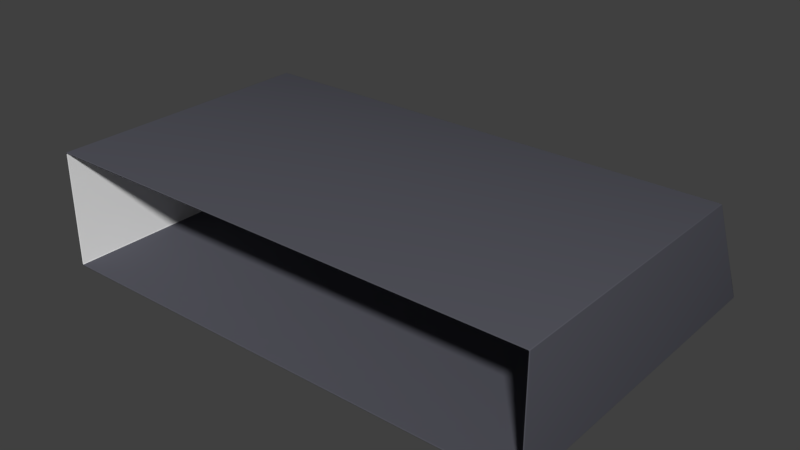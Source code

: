 # Source: TavanOnly.blend  (saved by Blender 2.79.0; exported with 4.5.12 LTS)
import bpy
from mathutils import Matrix  # noqa: F401  (used for matrix-valued properties, if any)

bpy.ops.wm.read_factory_settings(use_empty=True)
scene = bpy.context.scene
scene.name = 'Scene'

# ---- collections
col_collection_1 = bpy.data.collections.new('Collection 1'); scene.collection.children.link(col_collection_1)

# ---- materials (node trees are filled in below, after node groups)
mat_yer = bpy.data.materials.new('Yer')
mat_yer.alpha_threshold = 0.0
mat_yer.use_transparent_shadow = False
mat_yer.roughness = 0.5
mat_duvar = bpy.data.materials.new('Duvar')
mat_duvar.alpha_threshold = 0.0
mat_duvar.use_transparent_shadow = False
mat_duvar.roughness = 0.5
mat_tavan = bpy.data.materials.new('Tavan')
mat_tavan.alpha_threshold = 0.0
mat_tavan.use_transparent_shadow = False
mat_tavan.roughness = 0.5

# ---- material node trees
mat_yer.use_nodes = True; mat_yer.node_tree.nodes.clear()
_N = mat_yer.node_tree.nodes; _L = mat_yer.node_tree.links
n0 = _N.new('ShaderNodeOutputMaterial'); n0.name = 'Material Output'; n0.location = (300, 300)
n1 = _N.new('ShaderNodeBsdfDiffuse'); n1.name = 'Diffuse BSDF'; n1.location = (10, 300)
n1.inputs[0].default_value = (0.08976, 0.09098, 0.1107, 1.0)
_L.new(n1.outputs[0], n0.inputs[0])
n0.is_active_output = True
mat_duvar.use_nodes = True; mat_duvar.node_tree.nodes.clear()
_N = mat_duvar.node_tree.nodes; _L = mat_duvar.node_tree.links
n0 = _N.new('ShaderNodeOutputMaterial'); n0.name = 'Material Output'; n0.location = (300, 300)
n1 = _N.new('ShaderNodeBsdfDiffuse'); n1.name = 'Diffuse BSDF'; n1.location = (10, 300)
_L.new(n1.outputs[0], n0.inputs[0])
n0.is_active_output = True
mat_tavan.use_nodes = True; mat_tavan.node_tree.nodes.clear()
_N = mat_tavan.node_tree.nodes; _L = mat_tavan.node_tree.links
n0 = _N.new('ShaderNodeOutputMaterial'); n0.name = 'Material Output'; n0.location = (300, 300)
n1 = _N.new('ShaderNodeBsdfDiffuse'); n1.name = 'Diffuse BSDF'; n1.location = (10, 300)
_L.new(n1.outputs[0], n0.inputs[0])
n0.is_active_output = True

# ---- world
world_world = bpy.data.worlds.new('World'); scene.world = world_world
world_world.color = (0.05088, 0.05088, 0.05088)
world_world.use_sun_shadow = False
world_world.sun_shadow_jitter_overblur = 0.0
world_world.cycles.sampling_method = 'MANUAL'

# ---- meshes
me_plane_006 = bpy.data.meshes.new('Plane.006')
me_plane_006.from_pydata([(-1.674, -0.5989, 0.005), (-1.679, -0.6039, 0.002071), (-1.672, -0.6039, -0.005), (-1.669, -0.5989, 0.0), (-1.675, -0.6014, 0.004065), (-1.674, -0.5989, 0.002546), (-1.674, -0.6016, 0.00168), (-1.678, -0.6039, -0.0014), (-1.677, -0.6032, 0.003006), (-1.676, -0.6032, 0.0003593), (-1.671, -0.6032, -0.002548), (-1.676, -0.6039, -0.003951), (-1.674, -0.6032, -0.001499), (-1.672, -0.5989, 0.0007419), (-1.67, -0.6014, -0.0007402), (-1.673, -0.6016, 5.183e-05), (1.672, -0.6039, -0.005), (1.679, -0.6039, 0.002071), (1.674, -0.5989, 0.005), (1.669, -0.5989, 0.0), (1.676, -0.6039, -0.003951), (1.671, -0.6032, -0.002548), (1.674, -0.6032, -0.001499), (1.677, -0.6032, 0.003006), (1.678, -0.6039, -0.0014), (1.676, -0.6032, 0.0003594), (1.674, -0.5989, 0.002546), (1.675, -0.6014, 0.004065), (1.674, -0.6016, 0.00168), (1.67, -0.6014, -0.0007402), (1.672, -0.5989, 0.0007418), (1.673, -0.6016, 5.178e-05), (-1.674, 1.666, 0.005), (-1.669, 1.669, 0.0), (-1.672, 1.674, -0.005), (-1.679, 1.671, 0.0004801), (-1.674, 1.667, 0.002549), (-1.675, 1.669, 0.004166), (-1.674, 1.67, 0.001696), (-1.67, 1.672, -0.0007407), (-1.672, 1.668, 0.0007399), (-1.673, 1.671, 5.09e-05), (-1.674, 1.674, -0.003134), (-1.671, 1.674, -0.002547), (-1.673, 1.673, -0.001263), (-1.676, 1.671, 0.002542), (-1.677, 1.673, -0.001132), (-1.675, 1.672, 0.0004596), (1.674, 1.666, 0.005), (1.679, 1.671, 0.0004802), (1.672, 1.674, -0.005), (1.669, 1.669, 0.0), (1.675, 1.669, 0.004166), (1.674, 1.667, 0.002549), (1.674, 1.67, 0.001696), (1.677, 1.673, -0.001132), (1.676, 1.671, 0.002542), (1.675, 1.672, 0.0004596), (1.671, 1.674, -0.002547), (1.674, 1.674, -0.003134), (1.673, 1.673, -0.001263), (1.672, 1.668, 0.0007399), (1.67, 1.672, -0.0007407), (1.673, 1.671, 5.1e-05), (-1.672, -0.6039, 0.772), (-1.679, -0.6039, 0.765), (-1.674, -0.5989, 0.762), (-1.669, -0.5989, 0.767), (-1.676, -0.6039, 0.771), (-1.671, -0.6032, 0.7696), (-1.674, -0.6033, 0.7685), (-1.677, -0.6032, 0.764), (-1.678, -0.6039, 0.7684), (-1.676, -0.6033, 0.7667), (-1.674, -0.5989, 0.7645), (-1.675, -0.6014, 0.763), (-1.674, -0.6016, 0.7654), (-1.67, -0.6014, 0.7678), (-1.672, -0.5989, 0.7663), (-1.673, -0.6016, 0.767), (1.672, -0.6039, 0.772), (1.669, -0.5989, 0.767), (1.674, -0.5989, 0.762), (1.679, -0.6039, 0.765), (1.671, -0.6032, 0.7696), (1.676, -0.6039, 0.771), (1.674, -0.6033, 0.7685), (1.672, -0.5989, 0.7663), (1.67, -0.6014, 0.7678), (1.673, -0.6016, 0.767), (1.675, -0.6014, 0.763), (1.674, -0.5989, 0.7645), (1.674, -0.6016, 0.7654), (1.678, -0.6039, 0.7684), (1.677, -0.6032, 0.764), (1.676, -0.6033, 0.7667), (-1.673, 1.275, 0.772), (-1.669, 1.27, 0.767), (-1.674, 1.272, 0.762), (-1.679, 1.278, 0.7654), (-1.672, 1.274, 0.7696), (-1.675, 1.276, 0.7698), (-1.674, 1.275, 0.7682), (-1.672, 1.271, 0.7663), (-1.67, 1.273, 0.7678), (-1.673, 1.273, 0.767), (-1.675, 1.275, 0.7634), (-1.674, 1.272, 0.7645), (-1.674, 1.274, 0.7655), (-1.677, 1.277, 0.7674), (-1.677, 1.277, 0.7646), (-1.675, 1.276, 0.7664), (1.673, 1.275, 0.772), (1.679, 1.278, 0.7654), (1.674, 1.272, 0.762), (1.669, 1.27, 0.767), (1.675, 1.276, 0.7698), (1.672, 1.274, 0.7696), (1.674, 1.275, 0.7682), (1.677, 1.277, 0.7646), (1.677, 1.277, 0.7674), (1.675, 1.276, 0.7664), (1.674, 1.272, 0.7645), (1.675, 1.275, 0.7634), (1.674, 1.274, 0.7655), (1.67, 1.273, 0.7678), (1.672, 1.271, 0.7663), (1.673, 1.273, 0.767), (-1.681, -0.5989, -0.002074), (-1.676, -0.5989, -0.007073), (-1.669, -0.6039, -0.002071), (-1.676, -0.6039, 0.005), (-1.681, -0.5989, -0.004528), (-1.681, -0.6014, 0.0001774), (-1.68, -0.6016, -0.003409), (-1.674, -0.6014, -0.006336), (-1.679, -0.5989, -0.006332), (-1.678, -0.6016, -0.005573), (-1.673, -0.6039, -0.001022), (-1.672, -0.6032, -0.004517), (-1.676, -0.6033, -0.003773), (-1.679, -0.6032, 0.002749), (-1.675, -0.6039, 0.001529), (-1.678, -0.6033, -0.001377), (1.669, -0.6039, -0.002071), (1.676, -0.5989, -0.007073), (1.681, -0.5989, -0.002074), (1.676, -0.6039, 0.005), (1.672, -0.6032, -0.004517), (1.673, -0.6039, -0.001022), (1.676, -0.6033, -0.003773), (1.679, -0.5989, -0.006332), (1.674, -0.6014, -0.006336), (1.678, -0.6016, -0.005573), (1.681, -0.6014, 0.0001774), (1.681, -0.5989, -0.004528), (1.68, -0.6016, -0.003409), (1.675, -0.6039, 0.001529), (1.679, -0.6032, 0.002749), (1.678, -0.6033, -0.001377), (-1.68, 1.666, -0.003209), (-1.676, 1.671, 0.004309), (-1.67, 1.674, -0.003213), (-1.675, 1.669, -0.008211), (-1.679, 1.668, -0.0006474), (-1.679, 1.667, -0.005661), (-1.679, 1.67, -0.004363), (-1.674, 1.673, 0.002046), (-1.678, 1.67, 0.002096), (-1.677, 1.672, -0.001784), (-1.672, 1.674, -0.005662), (-1.672, 1.674, -0.000703), (-1.675, 1.673, -0.004379), (-1.678, 1.668, -0.00747), (-1.674, 1.672, -0.007473), (-1.677, 1.671, -0.006632), (1.68, 1.666, -0.003209), (1.675, 1.669, -0.008211), (1.67, 1.674, -0.003213), (1.676, 1.671, 0.004309), (1.679, 1.667, -0.005661), (1.679, 1.668, -0.0006474), (1.679, 1.67, -0.004363), (1.674, 1.672, -0.007473), (1.678, 1.668, -0.00747), (1.677, 1.671, -0.006632), (1.672, 1.674, -0.000703), (1.672, 1.674, -0.005662), (1.675, 1.673, -0.004379), (1.678, 1.67, 0.002096), (1.674, 1.673, 0.002046), (1.677, 1.672, -0.001784), (-1.669, -0.6039, 0.7691), (-1.676, -0.5989, 0.7741), (-1.681, -0.5989, 0.7691), (-1.676, -0.6039, 0.762), (-1.672, -0.6032, 0.7716), (-1.673, -0.6039, 0.7681), (-1.676, -0.6033, 0.7708), (-1.679, -0.5989, 0.7734), (-1.674, -0.6014, 0.7734), (-1.678, -0.6016, 0.7726), (-1.681, -0.6014, 0.7669), (-1.681, -0.5989, 0.7716), (-1.68, -0.6016, 0.7704), (-1.675, -0.6039, 0.7655), (-1.679, -0.6032, 0.7643), (-1.678, -0.6033, 0.7684), (1.669, -0.6039, 0.7691), (1.676, -0.6039, 0.762), (1.681, -0.5989, 0.7691), (1.676, -0.5989, 0.7741), (1.673, -0.6039, 0.7681), (1.672, -0.6032, 0.7716), (1.676, -0.6033, 0.7708), (1.679, -0.6032, 0.7643), (1.675, -0.6039, 0.7655), (1.678, -0.6033, 0.7684), (1.681, -0.5989, 0.7716), (1.681, -0.6014, 0.7669), (1.68, -0.6016, 0.7704), (1.674, -0.6014, 0.7734), (1.679, -0.5989, 0.7734), (1.678, -0.6016, 0.7726), (-1.668, 1.275, 0.7681), (-1.678, 1.278, 0.7642), (-1.682, 1.272, 0.7681), (-1.677, 1.27, 0.7731), (-1.671, 1.276, 0.7668), (-1.671, 1.274, 0.7706), (-1.675, 1.275, 0.7699), (-1.68, 1.277, 0.766), (-1.674, 1.277, 0.7653), (-1.678, 1.276, 0.7683), (-1.682, 1.272, 0.7706), (-1.682, 1.275, 0.7674), (-1.681, 1.274, 0.7701), (-1.674, 1.273, 0.7724), (-1.68, 1.271, 0.7724), (-1.678, 1.273, 0.7717), (1.668, 1.275, 0.7681), (1.677, 1.27, 0.7731), (1.682, 1.272, 0.7681), (1.678, 1.278, 0.7642), (1.671, 1.274, 0.7706), (1.671, 1.276, 0.7668), (1.675, 1.275, 0.7699), (1.68, 1.271, 0.7724), (1.674, 1.273, 0.7724), (1.678, 1.273, 0.7717), (1.682, 1.275, 0.7674), (1.682, 1.272, 0.7706), (1.681, 1.274, 0.7701), (1.674, 1.277, 0.7653), (1.68, 1.277, 0.766), (1.678, 1.276, 0.7683)], [], [(1, 131, 195, 65), (112, 240, 224, 96), (83, 209, 147, 17), (3, 33, 51, 19), (146, 210, 242, 176), (211, 193, 227, 241), (129, 145, 177, 163), (18, 48, 114, 82), (99, 225, 161, 35), (81, 115, 97, 67), (34, 162, 178, 50), (16, 144, 130, 2), (160, 226, 194, 128), (64, 192, 208, 80), (49, 179, 243, 113), (0, 5, 6, 4), (4, 6, 9, 8), (1, 8, 9, 7), (7, 9, 12, 11), (2, 11, 12, 10), (10, 12, 15, 14), (3, 14, 15, 13), (13, 15, 6, 5), (6, 15, 12, 9), (16, 21, 22, 20), (20, 22, 25, 24), (17, 24, 25, 23), (23, 25, 28, 27), (18, 27, 28, 26), (26, 28, 31, 30), (19, 30, 31, 29), (29, 31, 22, 21), (22, 31, 28, 25), (32, 37, 38, 36), (36, 38, 41, 40), (33, 40, 41, 39), (39, 41, 44, 43), (34, 43, 44, 42), (42, 44, 47, 46), (35, 46, 47, 45), (45, 47, 38, 37), (38, 47, 44, 41), (48, 53, 54, 52), (52, 54, 57, 56), (49, 56, 57, 55), (55, 57, 60, 59), (50, 59, 60, 58), (58, 60, 63, 62), (51, 62, 63, 61), (61, 63, 54, 53), (54, 63, 60, 57), (64, 69, 70, 68), (68, 70, 73, 72), (65, 72, 73, 71), (71, 73, 76, 75), (66, 75, 76, 74), (74, 76, 79, 78), (67, 78, 79, 77), (77, 79, 70, 69), (70, 79, 76, 73), (80, 85, 86, 84), (84, 86, 89, 88), (81, 88, 89, 87), (87, 89, 92, 91), (82, 91, 92, 90), (90, 92, 95, 94), (83, 94, 95, 93), (93, 95, 86, 85), (86, 95, 92, 89), (96, 101, 102, 100), (100, 102, 105, 104), (97, 104, 105, 103), (103, 105, 108, 107), (98, 107, 108, 106), (106, 108, 111, 110), (99, 110, 111, 109), (109, 111, 102, 101), (102, 111, 108, 105), (112, 117, 118, 116), (116, 118, 121, 120), (113, 120, 121, 119), (119, 121, 124, 123), (114, 123, 124, 122), (122, 124, 127, 126), (115, 126, 127, 125), (125, 127, 118, 117), (118, 127, 124, 121), (128, 133, 134, 132), (132, 134, 137, 136), (129, 136, 137, 135), (135, 137, 140, 139), (130, 139, 140, 138), (138, 140, 143, 142), (131, 142, 143, 141), (141, 143, 134, 133), (134, 143, 140, 137), (144, 149, 150, 148), (148, 150, 153, 152), (145, 152, 153, 151), (151, 153, 156, 155), (146, 155, 156, 154), (154, 156, 159, 158), (147, 158, 159, 157), (157, 159, 150, 149), (150, 159, 156, 153), (160, 165, 166, 164), (164, 166, 169, 168), (161, 168, 169, 167), (167, 169, 172, 171), (162, 171, 172, 170), (170, 172, 175, 174), (163, 174, 175, 173), (173, 175, 166, 165), (166, 175, 172, 169), (176, 181, 182, 180), (180, 182, 185, 184), (177, 184, 185, 183), (183, 185, 188, 187), (178, 187, 188, 186), (186, 188, 191, 190), (179, 190, 191, 189), (189, 191, 182, 181), (182, 191, 188, 185), (192, 197, 198, 196), (196, 198, 201, 200), (193, 200, 201, 199), (199, 201, 204, 203), (194, 203, 204, 202), (202, 204, 207, 206), (195, 206, 207, 205), (205, 207, 198, 197), (198, 207, 204, 201), (208, 213, 214, 212), (212, 214, 217, 216), (209, 216, 217, 215), (215, 217, 220, 219), (210, 219, 220, 218), (218, 220, 223, 222), (211, 222, 223, 221), (221, 223, 214, 213), (214, 223, 220, 217), (224, 229, 230, 228), (228, 230, 233, 232), (225, 232, 233, 231), (231, 233, 236, 235), (226, 235, 236, 234), (234, 236, 239, 238), (227, 238, 239, 237), (237, 239, 230, 229), (230, 239, 236, 233), (240, 245, 246, 244), (244, 246, 249, 248), (241, 248, 249, 247), (247, 249, 252, 251), (242, 251, 252, 250), (250, 252, 255, 254), (243, 254, 255, 253), (253, 255, 246, 245), (246, 255, 252, 249), (32, 36, 5, 0), (36, 40, 13, 5), (40, 33, 3, 13), (2, 10, 21, 16), (10, 14, 29, 21), (14, 3, 19, 29), (18, 26, 53, 48), (26, 30, 61, 53), (30, 19, 51, 61), (50, 58, 43, 34), (58, 62, 39, 43), (62, 51, 33, 39), (67, 77, 88, 81), (77, 69, 84, 88), (69, 64, 80, 84), (82, 90, 27, 18), (90, 94, 23, 27), (94, 83, 17, 23), (0, 4, 75, 66), (4, 8, 71, 75), (8, 1, 65, 71), (96, 100, 117, 112), (100, 104, 125, 117), (104, 97, 115, 125), (114, 122, 91, 82), (122, 126, 87, 91), (126, 115, 81, 87), (66, 74, 107, 98), (74, 78, 103, 107), (78, 67, 97, 103), (48, 52, 123, 114), (52, 56, 119, 123), (56, 49, 113, 119), (35, 45, 110, 99), (45, 37, 106, 110), (37, 32, 98, 106), (163, 173, 136, 129), (173, 165, 132, 136), (165, 160, 128, 132), (129, 135, 152, 145), (135, 139, 148, 152), (139, 130, 144, 148), (145, 151, 184, 177), (151, 155, 180, 184), (155, 146, 176, 180), (177, 183, 174, 163), (183, 187, 170, 174), (187, 178, 162, 170), (192, 196, 213, 208), (196, 200, 221, 213), (200, 193, 211, 221), (209, 215, 158, 147), (215, 219, 154, 158), (219, 210, 146, 154), (131, 141, 206, 195), (141, 133, 202, 206), (133, 128, 194, 202), (227, 237, 248, 241), (237, 229, 244, 248), (229, 224, 240, 244), (241, 247, 222, 211), (247, 251, 218, 222), (251, 242, 210, 218), (193, 199, 238, 227), (199, 203, 234, 238), (203, 194, 226, 234), (179, 189, 254, 243), (189, 181, 250, 254), (181, 176, 242, 250), (160, 164, 235, 226), (164, 168, 231, 235), (168, 161, 225, 231), (1, 7, 142, 131), (7, 11, 138, 142), (11, 2, 130, 138), (16, 20, 149, 144), (20, 24, 157, 149), (24, 17, 147, 157), (34, 42, 171, 162), (42, 46, 167, 171), (46, 35, 161, 167), (49, 55, 190, 179), (55, 59, 186, 190), (59, 50, 178, 186), (64, 68, 197, 192), (68, 72, 205, 197), (72, 65, 195, 205), (83, 93, 216, 209), (93, 85, 212, 216), (85, 80, 208, 212), (99, 109, 232, 225), (109, 101, 228, 232), (101, 96, 224, 228), (112, 116, 245, 240), (116, 120, 253, 245), (120, 113, 243, 253), (32, 0, 66, 98)])
me_plane_006.polygons.foreach_set('use_smooth', [True] * 256)
me_plane_006.polygons.foreach_set('material_index', [0, 0, 0, 0, 0, 0, 0, 1, 0, 2, 0, 0, 0, 0, 0, 1, 1, 0, 0, 0, 0, 0, 0, 1, 0, 0, 0, 0, 1, 1, 0, 0, 0, 1, 1, 0, 0, 0, 0, 0, 0, 1, 1, 1, 0, 0, 0, 0, 0, 0, 1, 0, 0, 0, 0, 1, 1, 0, 0, 0, 0, 0, 0, 0, 1, 1, 0, 0, 0, 0, 0, 0, 0, 1, 1, 0, 0, 0, 0, 0, 0, 0, 1, 1, 0, 0, 0, 0, 0, 0, 0, 0, 0, 0, 0, 0, 0, 0, 0, 0, 0, 0, 0, 0, 0, 0, 0, 0, 0, 0, 0, 0, 0, 0, 0, 0, 0, 0, 0, 0, 0, 0, 0, 0, 0, 0, 0, 0, 0, 0, 0, 0, 0, 0, 0, 0, 0, 0, 0, 0, 0, 0, 0, 0, 0, 0, 0, 0, 0, 0, 0, 0, 0, 0, 0, 0, 0, 0, 0, 1, 1, 0, 0, 0, 0, 1, 1, 0, 0, 0, 0, 0, 0, 0, 1, 1, 0, 1, 1, 0, 0, 0, 0, 1, 1, 0, 1, 1, 0, 1, 1, 0, 0, 0, 1, 0, 0, 0, 0, 0, 0, 0, 0, 0, 0, 0, 0, 0, 0, 0, 0, 0, 0, 0, 0, 0, 0, 0, 0, 0, 0, 0, 0, 0, 0, 0, 0, 0, 0, 0, 0, 0, 0, 0, 0, 0, 0, 0, 0, 0, 0, 0, 0, 0, 0, 0, 0, 0, 0, 0, 0, 0, 0, 0, 0, 1])
_uv = me_plane_006.uv_layers.new(name='UVMap')
_uv.uv.foreach_set('vector', [0.8513, 0.0, 0.8509, 0.0003701, 0.7618, 0.0003702, 0.7615, 1.507e-08, 0.6335, 0.8486, 0.633, 0.8479, 0.633, 0.4265, 0.6335, 0.4258, 0.7615, 0.4245, 0.7618, 0.4241, 0.8509, 0.4241, 0.8513, 0.4245, 0.538, 0.4225, 0.2695, 0.4225, 0.2695, 0.0006072, 0.538, 0.0006072, 0.9091, 0.9994, 0.8179, 0.9995, 0.8178, 0.763, 0.9089, 0.7132, 0.7601, 0.0006463, 0.7601, 0.4244, 0.5389, 0.4245, 0.5389, 0.0005372, 0.2689, 0.0005381, 0.2689, 0.4243, 0.0005051, 0.4241, 0.000505, 0.0007101, 0.9421, 0.0005451, 0.9422, 0.2867, 0.8527, 0.2371, 0.8526, 0.0006553, 0.6326, 0.425, 0.6325, 0.4252, 0.5396, 0.4254, 0.5392, 0.4251, 0.491, 0.8457, 0.2698, 0.8457, 0.2698, 0.4238, 0.491, 0.4238, 0.5385, 0.4259, 0.5387, 0.4261, 0.5387, 0.8483, 0.5385, 0.8485, 0.8521, 0.4236, 0.8517, 0.4232, 0.8517, 0.001264, 0.8521, 0.0008936, 0.9089, 0.7118, 0.8178, 0.662, 0.8179, 0.4256, 0.9091, 0.4256, 0.7606, 0.0008936, 0.761, 0.001264, 0.761, 0.4232, 0.7606, 0.4236, 0.5392, 0.8493, 0.5396, 0.849, 0.6325, 0.8492, 0.6326, 0.8494, 0.9994, 0.7118, 0.9997, 0.7118, 0.9998, 0.7121, 0.9995, 0.7121, 0.7266, 0.4256, 0.7263, 0.4257, 0.7261, 0.4255, 0.7265, 0.4253, 0.7264, 0.425, 0.7265, 0.4253, 0.7261, 0.4255, 0.7259, 0.4251, 0.7259, 0.4251, 0.7261, 0.4255, 0.7259, 0.4257, 0.7256, 0.4255, 0.7255, 0.4259, 0.7256, 0.4255, 0.7259, 0.4257, 0.7258, 0.426, 0.7258, 0.426, 0.7259, 0.4257, 0.7261, 0.4259, 0.726, 0.4262, 0.538, 0.4225, 0.5383, 0.4227, 0.5383, 0.423, 0.538, 0.4228, 0.9999, 0.7118, 1.0, 0.7121, 0.9998, 0.7121, 0.9997, 0.7118, 0.7263, 0.4257, 0.7261, 0.4259, 0.7259, 0.4257, 0.7261, 0.4255, 0.7255, 0.8486, 0.7258, 0.8485, 0.7259, 0.8488, 0.7256, 0.849, 0.7256, 0.849, 0.7259, 0.8488, 0.7261, 0.849, 0.7259, 0.8493, 0.7264, 0.8495, 0.7259, 0.8493, 0.7261, 0.849, 0.7265, 0.8492, 0.7265, 0.8492, 0.7261, 0.849, 0.7263, 0.8488, 0.7266, 0.8489, 0.9421, 0.0005451, 0.9422, 0.0002333, 0.9425, 0.0002114, 0.9424, 0.0005466, 0.9424, 0.0005466, 0.9425, 0.0002114, 0.9427, 0.0002152, 0.9426, 0.0005508, 0.538, 0.0006072, 0.538, 0.0002971, 0.5383, 0.0001877, 0.5383, 0.0004891, 0.726, 0.8483, 0.7261, 0.8486, 0.7259, 0.8488, 0.7258, 0.8485, 0.7259, 0.8488, 0.7261, 0.8486, 0.7263, 0.8488, 0.7261, 0.849, 0.9995, 0.4256, 0.9996, 0.4252, 0.9999, 0.425, 0.9998, 0.4254, 0.2698, 0.4231, 0.2694, 0.4231, 0.2693, 0.4229, 0.2697, 0.4228, 0.2695, 0.4225, 0.2697, 0.4228, 0.2693, 0.4229, 0.2693, 0.4226, 0.1927, 0.4259, 0.1926, 0.4256, 0.1927, 0.4255, 0.1929, 0.4258, 0.1932, 0.4257, 0.1929, 0.4258, 0.1927, 0.4255, 0.193, 0.4254, 0.193, 0.4254, 0.1927, 0.4255, 0.1925, 0.4253, 0.1927, 0.4251, 0.1925, 0.4249, 0.1927, 0.4251, 0.1925, 0.4253, 0.1923, 0.4251, 0.1923, 0.4251, 0.1925, 0.4253, 0.1923, 0.4254, 0.192, 0.4253, 0.1923, 0.4254, 0.1925, 0.4253, 0.1927, 0.4255, 0.1926, 0.4256, 0.9422, 0.2867, 0.9425, 0.2869, 0.9426, 0.2873, 0.9423, 0.2871, 0.192, 0.8487, 0.1923, 0.8486, 0.1925, 0.8487, 0.1923, 0.8489, 0.1925, 0.8491, 0.1923, 0.8489, 0.1925, 0.8487, 0.1927, 0.8489, 0.1927, 0.8489, 0.1925, 0.8487, 0.1927, 0.8485, 0.193, 0.8486, 0.1932, 0.8483, 0.193, 0.8486, 0.1927, 0.8485, 0.1929, 0.8482, 0.1929, 0.8482, 0.1927, 0.8485, 0.1926, 0.8484, 0.1927, 0.8481, 0.2695, 0.0006072, 0.2693, 0.0005109, 0.2693, 0.0002082, 0.2697, 0.0002974, 0.2697, 0.0002974, 0.2693, 0.0002082, 0.2694, 0.0, 0.2698, 6.883e-05, 0.1923, 0.8486, 0.1926, 0.8484, 0.1927, 0.8485, 0.1925, 0.8487, 0.8173, 0.4259, 0.817, 0.426, 0.8168, 0.4257, 0.8171, 0.4255, 0.8171, 0.4255, 0.8168, 0.4257, 0.8166, 0.4255, 0.8168, 0.4251, 0.8164, 0.425, 0.8168, 0.4251, 0.8166, 0.4255, 0.8163, 0.4253, 0.8163, 0.4253, 0.8166, 0.4255, 0.8165, 0.4257, 0.8162, 0.4256, 0.9099, 0.7117, 0.9098, 0.712, 0.9095, 0.712, 0.9096, 0.7117, 0.491, 0.4232, 0.4913, 0.4231, 0.4913, 0.4234, 0.491, 0.4235, 0.491, 0.4238, 0.491, 0.4235, 0.4913, 0.4234, 0.4913, 0.4237, 0.8167, 0.4262, 0.8166, 0.4259, 0.8168, 0.4257, 0.817, 0.426, 0.8168, 0.4257, 0.8166, 0.4259, 0.8165, 0.4257, 0.8166, 0.4255, 0.8173, 0.8486, 0.8171, 0.849, 0.8168, 0.8488, 0.817, 0.8485, 0.817, 0.8485, 0.8168, 0.8488, 0.8166, 0.8486, 0.8167, 0.8483, 0.491, 0.8457, 0.4913, 0.8458, 0.4913, 0.8461, 0.491, 0.846, 0.491, 0.846, 0.4913, 0.8461, 0.4913, 0.8463, 0.491, 0.8462, 0.8526, 0.0006553, 0.8523, 0.0006576, 0.8522, 0.0003227, 0.8525, 0.0003439, 0.8162, 0.8489, 0.8165, 0.8488, 0.8166, 0.849, 0.8163, 0.8492, 0.8164, 0.8495, 0.8163, 0.8492, 0.8166, 0.849, 0.8168, 0.8493, 0.8168, 0.8493, 0.8166, 0.849, 0.8168, 0.8488, 0.8171, 0.849, 0.8168, 0.8488, 0.8166, 0.849, 0.8165, 0.8488, 0.8166, 0.8486, 0.09676, 0.4256, 0.09703, 0.4253, 0.09721, 0.4255, 0.09704, 0.4257, 0.09704, 0.4257, 0.09721, 0.4255, 0.09733, 0.4256, 0.09723, 0.4259, 0.2698, 0.4238, 0.2695, 0.4236, 0.2694, 0.4234, 0.2697, 0.4235, 0.9095, 0.4754, 0.9094, 0.4751, 0.9096, 0.475, 0.9097, 0.4753, 0.91, 0.4752, 0.9097, 0.4753, 0.9096, 0.475, 0.9098, 0.4749, 0.9098, 0.4749, 0.9096, 0.475, 0.9094, 0.4748, 0.9097, 0.4747, 0.09758, 0.4248, 0.09765, 0.4251, 0.09742, 0.4253, 0.09732, 0.425, 0.09732, 0.425, 0.09742, 0.4253, 0.09721, 0.4255, 0.09703, 0.4253, 0.09721, 0.4255, 0.09742, 0.4253, 0.09752, 0.4254, 0.09733, 0.4256, 0.09676, 0.8484, 0.09704, 0.8482, 0.09721, 0.8485, 0.09703, 0.8486, 0.09703, 0.8486, 0.09721, 0.8485, 0.09742, 0.8487, 0.09732, 0.8489, 0.09758, 0.8492, 0.09732, 0.8489, 0.09742, 0.8487, 0.09765, 0.8489, 0.8524, 0.2376, 0.8521, 0.2375, 0.8523, 0.2373, 0.8525, 0.2374, 0.8527, 0.2371, 0.8525, 0.2374, 0.8523, 0.2373, 0.8524, 0.237, 0.8524, 0.237, 0.8523, 0.2373, 0.8521, 0.2372, 0.8522, 0.2369, 0.2698, 0.8457, 0.2697, 0.846, 0.2694, 0.8461, 0.2695, 0.8458, 0.09723, 0.8481, 0.09733, 0.8484, 0.09721, 0.8485, 0.09704, 0.8482, 0.09721, 0.8485, 0.09733, 0.8484, 0.09752, 0.8486, 0.09742, 0.8487, 0.9091, 0.4256, 0.9088, 0.4253, 0.9093, 0.4253, 0.9094, 0.4256, 0.2689, 0.0, 0.2693, 9.553e-05, 0.2693, 0.000369, 0.2689, 0.000228, 0.2689, 0.0005381, 0.2689, 0.000228, 0.2693, 0.000369, 0.2692, 0.0008223, 0.7255, 0.849, 0.7254, 0.8494, 0.7252, 0.8492, 0.7253, 0.8487, 0.725, 0.8484, 0.7253, 0.8487, 0.7252, 0.8492, 0.7249, 0.8488, 0.7249, 0.8488, 0.7252, 0.8492, 0.7249, 0.8495, 0.7246, 0.8491, 0.7242, 0.8493, 0.7246, 0.8491, 0.7249, 0.8495, 0.7244, 0.8496, 0.7244, 0.8496, 0.7249, 0.8495, 0.7252, 0.8497, 0.7247, 0.8498, 0.7252, 0.8497, 0.7249, 0.8495, 0.7252, 0.8492, 0.7254, 0.8494, 0.725, 0.4264, 0.7249, 0.426, 0.7252, 0.4256, 0.7253, 0.4262, 0.7253, 0.4262, 0.7252, 0.4256, 0.7254, 0.4254, 0.7255, 0.4258, 0.2689, 0.4243, 0.2692, 0.424, 0.2693, 0.4244, 0.2689, 0.4246, 0.2689, 0.4246, 0.2693, 0.4244, 0.2693, 0.4247, 0.2689, 0.4248, 0.9091, 0.9994, 0.9094, 0.9994, 0.9093, 0.9998, 0.9088, 0.9997, 0.7247, 0.425, 0.7252, 0.4251, 0.7249, 0.4253, 0.7244, 0.4252, 0.7242, 0.4256, 0.7244, 0.4252, 0.7249, 0.4253, 0.7246, 0.4257, 0.7246, 0.4257, 0.7249, 0.4253, 0.7252, 0.4256, 0.7249, 0.426, 0.7252, 0.4256, 0.7249, 0.4253, 0.7252, 0.4251, 0.7254, 0.4254, 0.9089, 0.7118, 0.9092, 0.7119, 0.909, 0.7123, 0.9086, 0.712, 0.9086, 0.712, 0.909, 0.7123, 0.9087, 0.7125, 0.9083, 0.7122, 0.09536, 0.4255, 0.09561, 0.4253, 0.09609, 0.4254, 0.09565, 0.4257, 0.09565, 0.4257, 0.09609, 0.4254, 0.09641, 0.4256, 0.09599, 0.426, 0.09629, 0.4262, 0.09599, 0.426, 0.09641, 0.4256, 0.09657, 0.426, 0.09657, 0.426, 0.09641, 0.4256, 0.09665, 0.4254, 0.09676, 0.4258, 0.000505, 0.0007101, 0.000215, 0.0008939, 0.0002705, 0.0004924, 0.0006246, 0.0004, 0.9094, 0.7121, 0.9093, 0.7124, 0.909, 0.7123, 0.9092, 0.7119, 0.09637, 0.4252, 0.09665, 0.4254, 0.09641, 0.4256, 0.09609, 0.4254, 0.9089, 0.7132, 0.9086, 0.713, 0.909, 0.7127, 0.9092, 0.7131, 0.9092, 0.7131, 0.909, 0.7127, 0.9093, 0.7126, 0.9094, 0.713, 0.0005051, 0.4241, 0.0006246, 0.4244, 0.0002705, 0.4243, 0.000215, 0.4239, 0.09676, 0.8488, 0.09665, 0.8492, 0.09641, 0.849, 0.09657, 0.8486, 0.09629, 0.8484, 0.09657, 0.8486, 0.09641, 0.849, 0.09599, 0.8487, 0.09599, 0.8487, 0.09641, 0.849, 0.09609, 0.8492, 0.09565, 0.8489, 0.09536, 0.8491, 0.09565, 0.8489, 0.09609, 0.8492, 0.09561, 0.8494, 0.9083, 0.7128, 0.9087, 0.7125, 0.909, 0.7127, 0.9086, 0.713, 0.09637, 0.8495, 0.09609, 0.8492, 0.09641, 0.849, 0.09665, 0.8492, 0.6339, 0.8484, 0.6341, 0.8488, 0.6337, 0.8492, 0.6337, 0.8487, 0.6337, 0.8487, 0.6337, 0.8492, 0.6335, 0.8494, 0.6335, 0.849, 0.7601, 0.4244, 0.7604, 0.4241, 0.7605, 0.4245, 0.7601, 0.4247, 0.8174, 0.4256, 0.8175, 0.4252, 0.8178, 0.4252, 0.8176, 0.4256, 0.8179, 0.4256, 0.8176, 0.4256, 0.8178, 0.4252, 0.8182, 0.4252, 0.6342, 0.8498, 0.6338, 0.8497, 0.634, 0.8495, 0.6345, 0.8496, 0.6348, 0.8493, 0.6345, 0.8496, 0.634, 0.8495, 0.6344, 0.8491, 0.6344, 0.8491, 0.634, 0.8495, 0.6337, 0.8492, 0.6341, 0.8488, 0.6337, 0.8492, 0.634, 0.8495, 0.6338, 0.8497, 0.6335, 0.8494, 0.6339, 0.4264, 0.6337, 0.4262, 0.6337, 0.4256, 0.6341, 0.426, 0.6341, 0.426, 0.6337, 0.4256, 0.634, 0.4253, 0.6344, 0.4257, 0.6348, 0.4256, 0.6344, 0.4257, 0.634, 0.4253, 0.6345, 0.4252, 0.6345, 0.4252, 0.634, 0.4253, 0.6338, 0.4251, 0.6342, 0.425, 0.8179, 0.9995, 0.8182, 0.9998, 0.8178, 0.9998, 0.8176, 0.9995, 0.8176, 0.9995, 0.8178, 0.9998, 0.8175, 0.9998, 0.8174, 0.9995, 0.7601, 0.0006463, 0.7601, 0.0003362, 0.7605, 0.0004775, 0.7604, 0.0009308, 0.6335, 0.4258, 0.6335, 0.4254, 0.6337, 0.4256, 0.6337, 0.4262, 0.6337, 0.4256, 0.6335, 0.4254, 0.6338, 0.4251, 0.634, 0.4253, 0.000534, 0.4266, 0.0002372, 0.4262, 0.000323, 0.4256, 0.0006983, 0.4262, 0.0006983, 0.4262, 0.000323, 0.4256, 0.0005156, 0.4252, 0.0008796, 0.4257, 0.00103, 0.4253, 0.0008796, 0.4257, 0.0005156, 0.4252, 0.0008112, 0.425, 0.0008112, 0.425, 0.0005156, 0.4252, 0.000289, 0.4249, 0.0006183, 0.4248, 0.8178, 0.662, 0.8179, 0.6623, 0.8175, 0.6622, 0.8175, 0.6619, 0.5388, 0.425, 0.5385, 0.4249, 0.5386, 0.4246, 0.5389, 0.4248, 0.5389, 0.4245, 0.5389, 0.4248, 0.5386, 0.4246, 0.5387, 0.4241, 0.0, 0.4257, 8.363e-05, 0.4252, 0.000323, 0.4256, 0.0002372, 0.4262, 0.000323, 0.4256, 8.363e-05, 0.4252, 0.000289, 0.4249, 0.0005156, 0.4252, 0.000534, 0.848, 0.0006983, 0.8485, 0.000323, 0.849, 0.0002373, 0.8484, 0.0002373, 0.8484, 0.000323, 0.849, 8.37e-05, 0.8494, 4.938e-08, 0.8489, 0.5389, 0.0005372, 0.5387, 0.0009287, 0.5386, 0.0004259, 0.5389, 0.0002275, 0.5389, 0.0002275, 0.5386, 0.0004259, 0.5385, 0.0001142, 0.5388, 0.0, 0.8178, 0.763, 0.8175, 0.7631, 0.8175, 0.7628, 0.8179, 0.7627, 0.0006183, 0.8498, 0.000289, 0.8497, 0.0005157, 0.8494, 0.0008113, 0.8496, 0.00103, 0.8493, 0.0008113, 0.8496, 0.0005157, 0.8494, 0.0008797, 0.8489, 0.0008797, 0.8489, 0.0005157, 0.8494, 0.000323, 0.849, 0.0006983, 0.8485, 0.000323, 0.849, 0.0005157, 0.8494, 0.000289, 0.8497, 8.37e-05, 0.8494, 0.9995, 0.4256, 0.9998, 0.4254, 0.9997, 0.7118, 0.9994, 0.7118, 0.9998, 0.4254, 1.0, 0.4253, 0.9999, 0.7118, 0.9997, 0.7118, 0.2697, 0.4228, 0.2695, 0.4225, 0.538, 0.4225, 0.538, 0.4228, 0.7255, 0.4259, 0.7258, 0.426, 0.7258, 0.8485, 0.7255, 0.8486, 0.5385, 0.4228, 0.5383, 0.4227, 0.5383, 0.0004891, 0.5385, 0.0003552, 0.5383, 0.4227, 0.538, 0.4225, 0.538, 0.0006072, 0.5383, 0.0004891, 0.9421, 0.0005451, 0.9424, 0.0005466, 0.9425, 0.2869, 0.9422, 0.2867, 0.9424, 0.0005466, 0.9426, 0.0005508, 0.9427, 0.287, 0.9425, 0.2869, 0.538, 0.0002971, 0.538, 0.0006072, 0.2695, 0.0006072, 0.2697, 0.0002974, 0.1932, 0.8483, 0.1929, 0.8482, 0.1929, 0.4258, 0.1932, 0.4257, 0.1929, 0.8482, 0.1927, 0.8481, 0.1927, 0.4259, 0.1929, 0.4258, 0.2693, 0.0005109, 0.2695, 0.0006072, 0.2695, 0.4225, 0.2693, 0.4226, 0.491, 0.4238, 0.4913, 0.4237, 0.4913, 0.8458, 0.491, 0.8457, 0.8167, 0.4262, 0.817, 0.426, 0.817, 0.8485, 0.8167, 0.8483, 0.817, 0.426, 0.8173, 0.4259, 0.8173, 0.8486, 0.817, 0.8485, 0.8526, 0.0006553, 0.8525, 0.0003439, 0.9422, 0.0002333, 0.9421, 0.0005451, 0.8525, 0.0003439, 0.8524, 0.0001111, 0.9423, 0.0, 0.9422, 0.0002333, 0.8163, 0.8492, 0.8164, 0.8495, 0.7264, 0.8495, 0.7265, 0.8492, 0.9994, 0.7118, 0.9995, 0.7121, 0.9098, 0.712, 0.9099, 0.7117, 0.9995, 0.7121, 0.9996, 0.7123, 0.9097, 0.7122, 0.9098, 0.712, 0.7265, 0.4253, 0.7264, 0.425, 0.8164, 0.425, 0.8163, 0.4253, 0.09676, 0.4256, 0.09704, 0.4257, 0.09704, 0.8482, 0.09676, 0.8484, 0.2693, 0.4235, 0.2695, 0.4236, 0.2695, 0.8458, 0.2693, 0.846, 0.2695, 0.4236, 0.2698, 0.4238, 0.2698, 0.8457, 0.2695, 0.8458, 0.8527, 0.2371, 0.8524, 0.237, 0.8523, 0.0006576, 0.8526, 0.0006553, 0.2696, 0.8462, 0.2697, 0.846, 0.491, 0.846, 0.491, 0.8462, 0.2697, 0.846, 0.2698, 0.8457, 0.491, 0.8457, 0.491, 0.846, 0.9099, 0.7117, 0.9096, 0.7117, 0.9097, 0.4753, 0.91, 0.4752, 0.491, 0.4232, 0.491, 0.4235, 0.2697, 0.4235, 0.2696, 0.4232, 0.491, 0.4235, 0.491, 0.4238, 0.2698, 0.4238, 0.2697, 0.4235, 0.9422, 0.2867, 0.9423, 0.2871, 0.8525, 0.2374, 0.8527, 0.2371, 0.9423, 0.2871, 0.9425, 0.2873, 0.8524, 0.2376, 0.8525, 0.2374, 0.1923, 0.8489, 0.1925, 0.8491, 0.09758, 0.8492, 0.09765, 0.8489, 0.1925, 0.4249, 0.1923, 0.4251, 0.09765, 0.4251, 0.09758, 0.4248, 0.9998, 0.425, 0.9996, 0.4252, 0.9098, 0.4749, 0.9097, 0.4747, 0.9996, 0.4252, 0.9995, 0.4256, 0.91, 0.4752, 0.9098, 0.4749, 0.000505, 0.0007101, 0.0006246, 0.0004, 0.2689, 0.000228, 0.2689, 0.0005381, 0.0006246, 0.0004, 0.0007598, 0.0001707, 0.2689, 0.0, 0.2689, 0.000228, 0.9092, 0.7119, 0.9089, 0.7118, 0.9091, 0.4256, 0.9094, 0.4256, 0.2689, 0.0005381, 0.2692, 0.0008223, 0.2692, 0.424, 0.2689, 0.4243, 0.7255, 0.849, 0.7253, 0.8487, 0.7253, 0.4262, 0.7255, 0.4258, 0.7253, 0.8487, 0.725, 0.8484, 0.725, 0.4264, 0.7253, 0.4262, 0.2689, 0.4243, 0.2689, 0.4246, 0.0006246, 0.4244, 0.0005051, 0.4241, 0.2689, 0.4246, 0.2689, 0.4248, 0.0007598, 0.4246, 0.0006246, 0.4244, 0.9094, 0.9994, 0.9091, 0.9994, 0.9089, 0.7132, 0.9092, 0.7131, 0.0005051, 0.4241, 0.000215, 0.4239, 0.000215, 0.0008939, 0.000505, 0.0007101, 0.000215, 0.4239, 4.232e-08, 0.4237, 0.0, 0.001103, 0.000215, 0.0008939, 0.09657, 0.8486, 0.09629, 0.8484, 0.09629, 0.4262, 0.09657, 0.426, 0.6339, 0.8484, 0.6337, 0.8487, 0.6337, 0.4262, 0.6339, 0.4264, 0.7606, 0.4238, 0.7604, 0.4241, 0.7604, 0.0009308, 0.7606, 0.001256, 0.7604, 0.4241, 0.7601, 0.4244, 0.7601, 0.0006463, 0.7604, 0.0009308, 0.6348, 0.4256, 0.6345, 0.4252, 0.7244, 0.4252, 0.7242, 0.4256, 0.8185, 1.0, 0.8182, 0.9998, 0.9088, 0.9997, 0.9085, 1.0, 0.8182, 0.9998, 0.8179, 0.9995, 0.9091, 0.9994, 0.9088, 0.9997, 0.7242, 0.8493, 0.7244, 0.8496, 0.6345, 0.8496, 0.6348, 0.8493, 0.9085, 0.425, 0.9088, 0.4253, 0.8182, 0.4252, 0.8185, 0.425, 0.9088, 0.4253, 0.9091, 0.4256, 0.8179, 0.4256, 0.8182, 0.4252, 0.5389, 0.4245, 0.5387, 0.4241, 0.5387, 0.0009287, 0.5389, 0.0005372, 0.0, 0.4257, 0.0002372, 0.4262, 0.0002373, 0.8484, 4.938e-08, 0.8489, 0.0002372, 0.4262, 0.000534, 0.4266, 0.000534, 0.848, 0.0002373, 0.8484, 0.5389, 0.0005372, 0.5389, 0.0002275, 0.7601, 0.0003362, 0.7601, 0.0006463, 0.8173, 0.7632, 0.8175, 0.7631, 0.8176, 0.9995, 0.8174, 0.9995, 0.8175, 0.7631, 0.8178, 0.763, 0.8179, 0.9995, 0.8176, 0.9995, 0.7601, 0.4244, 0.7601, 0.4247, 0.5389, 0.4248, 0.5389, 0.4245, 0.8174, 0.4256, 0.8176, 0.4256, 0.8175, 0.6619, 0.8173, 0.6618, 0.8176, 0.4256, 0.8179, 0.4256, 0.8178, 0.662, 0.8175, 0.6619, 0.09536, 0.8491, 0.09561, 0.8494, 0.0008113, 0.8496, 0.00103, 0.8493, 0.9083, 0.7128, 0.9086, 0.713, 0.8179, 0.7627, 0.818, 0.7624, 0.9086, 0.713, 0.9089, 0.7132, 0.8178, 0.763, 0.8179, 0.7627, 0.9089, 0.7118, 0.9086, 0.712, 0.8179, 0.6623, 0.8178, 0.662, 0.9086, 0.712, 0.9083, 0.7122, 0.818, 0.6626, 0.8179, 0.6623, 0.09561, 0.4253, 0.09536, 0.4255, 0.00103, 0.4253, 0.0008112, 0.425, 0.8513, 0.0, 0.8517, 0.0001326, 0.8513, 0.0005027, 0.8509, 0.0003701, 0.8517, 0.0001326, 0.852, 0.000455, 0.8516, 0.0008251, 0.8513, 0.0005027, 0.852, 0.000455, 0.8521, 0.0008936, 0.8517, 0.001264, 0.8516, 0.0008251, 0.8521, 0.4236, 0.852, 0.424, 0.8516, 0.4236, 0.8517, 0.4232, 0.852, 0.424, 0.8517, 0.4243, 0.8513, 0.424, 0.8516, 0.4236, 0.8517, 0.4243, 0.8513, 0.4245, 0.8509, 0.4241, 0.8513, 0.424, 0.5385, 0.4259, 0.5387, 0.4256, 0.539, 0.4259, 0.5387, 0.4261, 0.5387, 0.4256, 0.539, 0.4253, 0.5393, 0.4256, 0.539, 0.4259, 0.539, 0.4253, 0.5392, 0.4251, 0.5396, 0.4254, 0.5393, 0.4256, 0.5392, 0.8493, 0.539, 0.8491, 0.5393, 0.8488, 0.5396, 0.849, 0.539, 0.8491, 0.5387, 0.8488, 0.539, 0.8486, 0.5393, 0.8488, 0.5387, 0.8488, 0.5385, 0.8485, 0.5387, 0.8483, 0.539, 0.8486, 0.7606, 0.0008936, 0.7608, 0.000455, 0.7611, 0.0008251, 0.761, 0.001264, 0.7608, 0.000455, 0.7611, 0.0001326, 0.7614, 0.0005027, 0.7611, 0.0008251, 0.7611, 0.0001326, 0.7615, 1.507e-08, 0.7618, 0.0003702, 0.7614, 0.0005027, 0.7615, 0.4245, 0.7611, 0.4243, 0.7614, 0.424, 0.7618, 0.4241, 0.7611, 0.4243, 0.7608, 0.424, 0.7611, 0.4236, 0.7614, 0.424, 0.7608, 0.424, 0.7606, 0.4236, 0.761, 0.4232, 0.7611, 0.4236, 0.6326, 0.425, 0.6329, 0.4253, 0.6327, 0.4256, 0.6325, 0.4252, 0.6329, 0.4253, 0.6332, 0.4256, 0.6328, 0.4261, 0.6327, 0.4256, 0.6332, 0.4256, 0.6335, 0.4258, 0.633, 0.4265, 0.6328, 0.4261, 0.6335, 0.8486, 0.6332, 0.8489, 0.6328, 0.8484, 0.633, 0.8479, 0.6332, 0.8489, 0.6329, 0.8492, 0.6327, 0.8488, 0.6328, 0.8484, 0.6329, 0.8492, 0.6326, 0.8494, 0.6325, 0.8492, 0.6327, 0.8488, 0.9995, 0.4256, 0.9994, 0.7118, 0.9099, 0.7117, 0.91, 0.4752])
me_plane_006.materials.append(mat_yer)
me_plane_006.materials.append(mat_duvar)
me_plane_006.materials.append(mat_tavan)
me_plane_006.use_remesh_preserve_volume = False
me_plane_006.use_remesh_preserve_attributes = False
me_plane_006.use_mirror_vertex_groups = False
me_plane_006.update()

# ---- objects
ob_plane = bpy.data.objects.new('Plane', me_plane_006)

# ---- transforms, parenting, visibility, modifiers, constraints
ob_plane.location = (0.0, -10.17, 0.0)
ob_plane.scale = (7.778, 7.778, 7.778)
ob_plane.lineart.crease_threshold = 0.0

# ---- collection membership
col_collection_1.objects.link(ob_plane)

# ---- scene / render settings (as saved in the file)
scene.frame_start = 1; scene.frame_end = 250; scene.frame_set(1)
scene.render.engine = 'BLENDER_EEVEE_NEXT'
scene.render.resolution_percentage = 50
scene.render.dither_intensity = 0.0
scene.cycles.use_denoising = False
scene.cycles.samples = 128
scene.cycles.sampling_pattern = 'TABULATED_SOBOL'
scene.cycles.use_adaptive_sampling = False
scene.cycles.use_light_tree = False
scene.cycles.blur_glossy = 0.0
scene.cycles.sample_clamp_indirect = 0.0
scene.view_settings.view_transform = 'Standard'
bpy.context.view_layer.update()

# ---- added for rendering (the .blend has no active camera and no usable light): camera, sun
cam_auto = bpy.data.cameras.new('AutoCamera')
cam_auto.lens = 50.0
cam_auto.sensor_width = 36.0
cam_auto.clip_end = 1000.0
ob_auto_camera = bpy.data.objects.new('AutoCamera', cam_auto)
scene.collection.objects.link(ob_auto_camera)
ob_auto_camera.location = (29.7781, -41.7398, 26.801)
ob_auto_camera.rotation_euler = (1.09748, -7.21219e-08, 0.694738)
scene.camera = ob_auto_camera
light_auto_sun = bpy.data.lights.new('AutoSun', 'SUN')
light_auto_sun.energy = 3.0
light_auto_sun.angle = 0.0523599
ob_auto_sun = bpy.data.objects.new('AutoSun', light_auto_sun)
scene.collection.objects.link(ob_auto_sun)
ob_auto_sun.rotation_euler = (0.872665, 0.174533, 0.523599)
bpy.context.view_layer.update()
